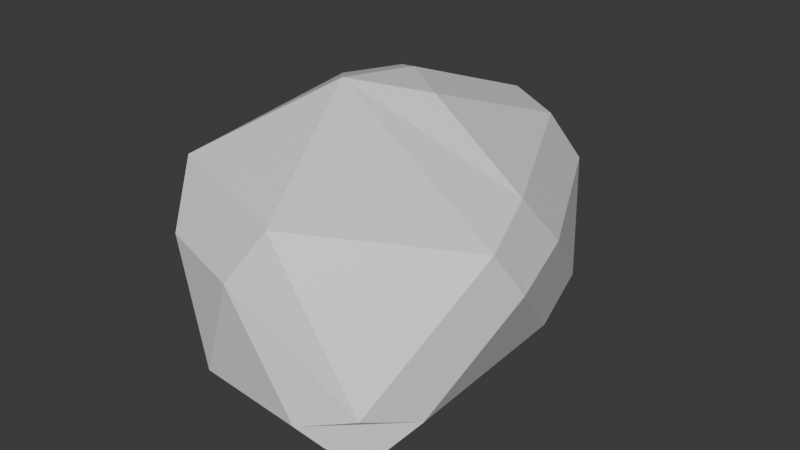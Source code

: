 # Source: BaseRock.blend  (saved by Blender 5.0.118; exported with 4.5.12 LTS)
import bpy
from mathutils import Matrix  # noqa: F401  (used for matrix-valued properties, if any)

bpy.ops.wm.read_factory_settings(use_empty=True)
scene = bpy.context.scene
scene.name = 'Scene'

# ---- collections
col_collection = bpy.data.collections.new('Collection'); scene.collection.children.link(col_collection)

# ---- materials (node trees are filled in below, after node groups)
mat_material = bpy.data.materials.new('Material')
mat_material.alpha_threshold = 0.0
mat_material.use_backface_culling_lightprobe_volume = False
mat_material.roughness = 0.5
mat_material.line_color = (0.0, 0.0, 0.0, 1.0)

# ---- material node trees
mat_material.use_nodes = True; mat_material.node_tree.nodes.clear()
_N = mat_material.node_tree.nodes; _L = mat_material.node_tree.links
n0 = _N.new('ShaderNodeOutputMaterial'); n0.name = 'Material Output'; n0.location = (200, 100)
n1 = _N.new('ShaderNodeBsdfPrincipled'); n1.name = 'Principled BSDF'; n1.location = (-200, 100)
_L.new(n1.outputs[0], n0.inputs[0])
n0.is_active_output = True

# ---- world
world_world = bpy.data.worlds.new('World'); scene.world = world_world
world_world.use_nodes = True; world_world.node_tree.nodes.clear()
_N = world_world.node_tree.nodes; _L = world_world.node_tree.links
n0 = _N.new('ShaderNodeOutputWorld'); n0.name = 'World Output'; n0.location = (200, 100)
n1 = _N.new('ShaderNodeBackground'); n1.name = 'Background'; n1.location = (-200, 100)
n1.inputs[0].default_value = (0.05088, 0.05088, 0.05088, 1.0)
_L.new(n1.outputs[0], n0.inputs[0])
n0.is_active_output = True
world_world.color = (0.05088, 0.05088, 0.05088)
world_world.sun_shadow_jitter_overblur = 0.0

# ---- meshes
me_cube_001 = bpy.data.meshes.new('Cube.001')
me_cube_001.from_pydata([(0.0005718, 0.01284, -0.2663), (0.2324, -0.668, 0.02617), (0.3607, -0.5495, -0.1345), (0.475, -0.4083, 0.00847), (0.4031, -0.5921, 0.07867), (-0.1439, -0.6332, 0.02666), (-0.3015, -0.5057, 0.01001), (-0.1515, -0.5023, -0.1345), (-0.5286, -0.1412, 0.009966), (-0.6134, 0.1481, 0.009035), (-0.5111, 0.075, -0.1345), (-0.3389, 0.7213, 0.0093), (-0.2061, 0.8401, 0.1179), (-0.06239, 0.8347, 0.009998), (-0.1935, 0.7387, -0.1345), (0.4534, 0.2208, 0.008403), (0.3283, 0.3952, -0.1346), (0.2541, 0.6266, 0.009908), (0.4005, 0.4659, 0.06582), (0.05472, -0.5614, 0.5201), (-0.01954, -0.657, 0.3718), (-0.5114, -0.2742, 0.4342), (-0.4541, -0.4497, 0.3208), (-0.321, -0.5682, 0.3886), (-0.4043, -0.4277, 0.569), (-0.3389, 0.6232, 0.4753), (-0.5212, 0.4235, 0.4996), (-0.4135, 0.257, 0.6333), (-0.3284, 0.4654, 0.6273), (0.2744, 0.6685, 0.3788), (0.1364, 0.8159, 0.3024), (0.0001422, 0.8207, 0.4213), (0.01442, 0.6651, 0.5728), (0.2066, 0.5789, 0.5486), (0.5694, -0.08448, 0.2964), (0.5136, 0.1682, 0.3466), (0.4616, 0.04531, 0.5143), (0.5243, -0.1764, 0.4481), (0.1109, 0.08859, 0.7333), (-0.07349, 0.2144, 0.7425), (-0.103, -0.08035, 0.7802)], [], [(1, 2, 3, 4), (5, 6, 7), (8, 9, 10), (11, 12, 13, 14), (15, 16, 17, 18), (21, 22, 23, 24), (25, 26, 27, 28), (29, 30, 31, 32, 33), (34, 35, 36, 37), (38, 39, 40), (1, 5, 7, 2), (15, 3, 2, 16), (6, 8, 10, 7), (9, 11, 14, 10), (13, 17, 16, 14), (37, 4, 3, 34), (18, 35, 34, 15), (4, 19, 20, 1), (21, 9, 8, 22), (5, 23, 22, 6), (25, 12, 11, 26), (29, 18, 17, 30), (12, 31, 30, 13), (19, 24, 23, 20), (24, 27, 26, 21), (28, 32, 31, 25), (33, 36, 35, 29), (36, 38, 40, 37), (39, 28, 27, 40), (38, 33, 32, 39), (2, 0, 16), (0, 2, 7), (3, 15, 34), (4, 37, 19), (5, 1, 20), (0, 7, 10), (5, 20, 23), (8, 6, 22), (0, 10, 14), (9, 21, 26), (11, 9, 26), (0, 14, 16), (12, 25, 31), (17, 13, 30), (18, 29, 35), (24, 19, 40), (19, 37, 40), (27, 24, 40), (32, 28, 39), (36, 33, 38)])
_uv = me_cube_001.uv_layers.new(name='UVMap')
_uv.uv.foreach_set('vector', [0.235, 0.1759, 0.2762, 0.1272, 0.3151, 0.1802, 0.2747, 0.1903, 0.1083, 0.1821, 0.1021, 0.138, 0.1084, 0.1272, 0.8677, 0.1778, 0.8078, 0.1755, 0.8217, 0.1272, 0.6636, 0.1683, 0.6316, 0.1938, 0.5908, 0.1782, 0.6329, 0.1272, 0.4294, 0.1694, 0.458, 0.1271, 0.5018, 0.1782, 0.456, 0.1897, 0.8725, 0.2864, 0.9125, 0.2648, 0.9345, 0.2709, 0.8984, 0.3323, 0.6924, 0.2948, 0.7413, 0.2906, 0.7515, 0.3402, 0.698, 0.3331, 0.5066, 0.2797, 0.546, 0.2622, 0.5819, 0.2872, 0.5642, 0.3362, 0.5093, 0.3283, 0.3639, 0.2725, 0.4043, 0.2793, 0.3787, 0.3342, 0.3381, 0.3117, 0.2899, 0.4427, 0.2727, 0.4724, 0.256, 0.4536, 0.235, 0.1759, 0.1083, 0.1821, 0.1084, 0.1272, 0.2762, 0.1272, 0.4294, 0.1694, 0.3151, 0.1802, 0.2762, 0.1272, 0.458, 0.1271, 0.9589, 0.1845, 0.8677, 0.1778, 0.8217, 0.1272, 0.9825, 0.1272, 0.8078, 0.1755, 0.6636, 0.1683, 0.6329, 0.1272, 0.8217, 0.1272, 0.5908, 0.1782, 0.5018, 0.1782, 0.458, 0.1271, 0.6329, 0.1272, 0.3381, 0.3117, 0.2747, 0.1903, 0.3151, 0.1802, 0.3639, 0.2725, 0.456, 0.1897, 0.4043, 0.2793, 0.3639, 0.2725, 0.4294, 0.1694, 0.2747, 0.1903, 0.1926, 0.3338, 0.1638, 0.2838, 0.235, 0.1759, 0.8725, 0.2864, 0.8078, 0.1755, 0.8677, 0.1778, 0.9125, 0.2648, 0.9885, 0.1774, 0.9345, 0.2709, 0.9125, 0.2648, 0.9589, 0.1845, 0.6924, 0.2948, 0.6316, 0.1938, 0.6636, 0.1683, 0.7413, 0.2906, 0.5066, 0.2797, 0.456, 0.1897, 0.5018, 0.1782, 0.546, 0.2622, 0.6316, 0.1938, 0.5819, 0.2872, 0.546, 0.2622, 0.5908, 0.1782, 0.1926, 0.3338, 0.01555, 0.3419, 0.05611, 0.2838, 0.1638, 0.2838, 0.8984, 0.3323, 0.7515, 0.3402, 0.7413, 0.2906, 0.8725, 0.2864, 0.698, 0.3331, 0.5642, 0.3362, 0.5819, 0.2872, 0.6924, 0.2948, 0.5093, 0.3283, 0.3787, 0.3342, 0.4043, 0.2793, 0.5066, 0.2797, 0.3787, 0.3342, 0.2899, 0.4427, 0.256, 0.4536, 0.3381, 0.3117, 0.6403, 0.4201, 0.698, 0.3331, 0.7515, 0.3402, 0.6364, 0.4724, 0.4515, 0.4297, 0.5093, 0.3283, 0.5642, 0.3362, 0.4755, 0.436, 0.2762, 0.1272, 0.3636, 0.0, 0.458, 0.1271, 0.1818, 0.0, 0.2762, 0.1272, 0.1084, 0.1272, 0.3151, 0.1802, 0.4294, 0.1694, 0.3639, 0.2725, 0.2747, 0.1903, 0.3381, 0.3117, 0.1926, 0.3338, 0.1083, 0.1821, 0.235, 0.1759, 0.1638, 0.2838, 0.9091, 0.0, 0.9825, 0.1272, 0.8217, 0.1272, 0.1083, 0.1821, 0.1638, 0.2838, 0.05611, 0.2838, 0.8677, 0.1778, 0.9589, 0.1845, 0.9125, 0.2648, 0.7273, 0.0, 0.8217, 0.1272, 0.6329, 0.1272, 0.8078, 0.1755, 0.8725, 0.2864, 0.7413, 0.2906, 0.6636, 0.1683, 0.8078, 0.1755, 0.7413, 0.2906, 0.5455, 0.0, 0.6329, 0.1272, 0.458, 0.1271, 0.6316, 0.1938, 0.6924, 0.2948, 0.5819, 0.2872, 0.5018, 0.1782, 0.5908, 0.1782, 0.546, 0.2622, 0.456, 0.1897, 0.5066, 0.2797, 0.4043, 0.2793, 0.01555, 0.3419, 0.1926, 0.3338, 0.091, 0.4477, 0.1926, 0.3338, 0.3381, 0.3117, 0.256, 0.4536, 0.7515, 0.3402, 0.8984, 0.3323, 0.8351, 0.4574, 0.5642, 0.3362, 0.698, 0.3331, 0.6403, 0.4201, 0.3787, 0.3342, 0.5093, 0.3283, 0.4515, 0.4297])
me_cube_001.materials.append(mat_material)
me_cube_001.use_mirror_vertex_groups = False
me_cube_001.update()

# ---- objects
ob_rock = bpy.data.objects.new('Rock', me_cube_001)

# ---- transforms, parenting, visibility, modifiers, constraints
ob_rock.location = (0.0, 0.0, 0.0)
ob_rock.lock_rotations_4d = False
ob_rock.empty_display_type = 'ARROWS'
ob_rock.lineart.crease_threshold = 0.0

# ---- collection membership
col_collection.objects.link(ob_rock)

# ---- scene / render settings (as saved in the file)
scene.frame_start = 1; scene.frame_end = 250; scene.frame_set(1)
scene.render.engine = 'BLENDER_EEVEE_NEXT'
scene.render.bake_bias = 0.0
scene.render.bake_samples = 0
scene.cycles.sampling_pattern = 'TABULATED_SOBOL'
scene.eevee.use_volume_custom_range = False
bpy.context.view_layer.update()

# ---- added for rendering (the .blend has no active camera and no usable light): camera, sun
cam_auto = bpy.data.cameras.new('AutoCamera')
cam_auto.lens = 50.0
cam_auto.sensor_width = 36.0
cam_auto.clip_end = 1000.0
ob_auto_camera = bpy.data.objects.new('AutoCamera', cam_auto)
scene.collection.objects.link(ob_auto_camera)
ob_auto_camera.location = (1.99846, -2.3385, 1.87332)
ob_auto_camera.rotation_euler = (1.09748, -7.21219e-08, 0.694738)
scene.camera = ob_auto_camera
light_auto_sun = bpy.data.lights.new('AutoSun', 'SUN')
light_auto_sun.energy = 3.0
light_auto_sun.angle = 0.0523599
ob_auto_sun = bpy.data.objects.new('AutoSun', light_auto_sun)
scene.collection.objects.link(ob_auto_sun)
ob_auto_sun.rotation_euler = (0.872665, 0.174533, 0.523599)
bpy.context.view_layer.update()
